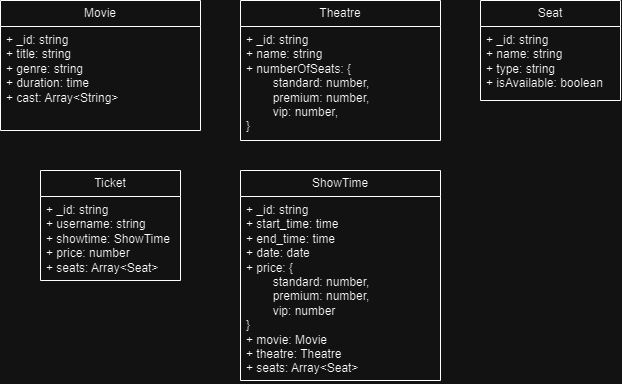

The diagram above was exported from draw.io. Its source (the exported page's mxGraphModel, read from the mxfile embedded in the PNG):
<mxGraphModel dx="836" dy="519" grid="1" gridSize="10" guides="1" tooltips="1" connect="1" arrows="1" fold="1" page="1" pageScale="1" pageWidth="827" pageHeight="1169" math="0" shadow="0">
  <root>
    <mxCell id="WIyWlLk6GJQsqaUBKTNV-0" />
    <mxCell id="WIyWlLk6GJQsqaUBKTNV-1" parent="WIyWlLk6GJQsqaUBKTNV-0" />
    <mxCell id="L5F3QeQU9sOPPcSBTdaF-19" value="Seat" style="swimlane;fontStyle=0;childLayout=stackLayout;horizontal=1;startSize=26;fillColor=none;horizontalStack=0;resizeParent=1;resizeParentMax=0;resizeLast=0;collapsible=1;marginBottom=0;whiteSpace=wrap;html=1;" parent="WIyWlLk6GJQsqaUBKTNV-1" vertex="1">
      <mxGeometry x="600" y="80" width="140" height="100" as="geometry">
        <mxRectangle x="150" y="90" width="100" height="30" as="alternateBounds" />
      </mxGeometry>
    </mxCell>
    <mxCell id="L5F3QeQU9sOPPcSBTdaF-21" value="+ _id: string&lt;div&gt;+ name: string&lt;/div&gt;&lt;div&gt;+ type: string&lt;/div&gt;&lt;div&gt;+ isAvailable: boolean&lt;/div&gt;" style="text;strokeColor=none;fillColor=none;align=left;verticalAlign=top;spacingLeft=4;spacingRight=4;overflow=hidden;rotatable=0;points=[[0,0.5],[1,0.5]];portConstraint=eastwest;whiteSpace=wrap;html=1;" parent="L5F3QeQU9sOPPcSBTdaF-19" vertex="1">
      <mxGeometry y="26" width="140" height="74" as="geometry" />
    </mxCell>
    <mxCell id="L5F3QeQU9sOPPcSBTdaF-24" value="Theatre" style="swimlane;fontStyle=0;childLayout=stackLayout;horizontal=1;startSize=26;fillColor=none;horizontalStack=0;resizeParent=1;resizeParentMax=0;resizeLast=0;collapsible=1;marginBottom=0;whiteSpace=wrap;html=1;" parent="WIyWlLk6GJQsqaUBKTNV-1" vertex="1">
      <mxGeometry x="360" y="80" width="200" height="140" as="geometry">
        <mxRectangle x="150" y="90" width="100" height="30" as="alternateBounds" />
      </mxGeometry>
    </mxCell>
    <mxCell id="L5F3QeQU9sOPPcSBTdaF-25" value="+ _id: string&lt;div&gt;+ name: string&lt;/div&gt;&lt;div&gt;+ numberOfSeats: {&amp;nbsp;&lt;/div&gt;&lt;div&gt;&lt;span style=&quot;white-space: pre;&quot;&gt;&#09;&lt;/span&gt;standard: number,&lt;br&gt;&lt;/div&gt;&lt;div&gt;&lt;span style=&quot;white-space: pre;&quot;&gt;&#09;&lt;/span&gt;premium: number,&lt;br&gt;&lt;/div&gt;&lt;div&gt;&lt;span style=&quot;white-space: pre;&quot;&gt;&#09;&lt;/span&gt;vip: number,&lt;br&gt;&lt;/div&gt;&lt;div&gt;}&lt;/div&gt;" style="text;strokeColor=none;fillColor=none;align=left;verticalAlign=top;spacingLeft=4;spacingRight=4;overflow=hidden;rotatable=0;points=[[0,0.5],[1,0.5]];portConstraint=eastwest;whiteSpace=wrap;html=1;" parent="L5F3QeQU9sOPPcSBTdaF-24" vertex="1">
      <mxGeometry y="26" width="200" height="114" as="geometry" />
    </mxCell>
    <mxCell id="L5F3QeQU9sOPPcSBTdaF-26" value="Ticket" style="swimlane;fontStyle=0;childLayout=stackLayout;horizontal=1;startSize=26;fillColor=none;horizontalStack=0;resizeParent=1;resizeParentMax=0;resizeLast=0;collapsible=1;marginBottom=0;whiteSpace=wrap;html=1;" parent="WIyWlLk6GJQsqaUBKTNV-1" vertex="1">
      <mxGeometry x="160" y="250" width="140" height="110" as="geometry">
        <mxRectangle x="330" y="290" width="100" height="30" as="alternateBounds" />
      </mxGeometry>
    </mxCell>
    <mxCell id="L5F3QeQU9sOPPcSBTdaF-27" value="+ _id: string&lt;div&gt;+ username: string&lt;/div&gt;&lt;div&gt;+ showtime: ShowTime&lt;/div&gt;&lt;div&gt;+ price: number&lt;/div&gt;&lt;div&gt;+ seats: Array&amp;lt;Seat&amp;gt;&lt;/div&gt;" style="text;strokeColor=none;fillColor=none;align=left;verticalAlign=top;spacingLeft=4;spacingRight=4;overflow=hidden;rotatable=0;points=[[0,0.5],[1,0.5]];portConstraint=eastwest;whiteSpace=wrap;html=1;container=0;" parent="L5F3QeQU9sOPPcSBTdaF-26" vertex="1">
      <mxGeometry y="26" width="140" height="84" as="geometry" />
    </mxCell>
    <mxCell id="L5F3QeQU9sOPPcSBTdaF-28" value="Movie" style="swimlane;fontStyle=0;childLayout=stackLayout;horizontal=1;startSize=26;fillColor=none;horizontalStack=0;resizeParent=1;resizeParentMax=0;resizeLast=0;collapsible=1;marginBottom=0;whiteSpace=wrap;html=1;" parent="WIyWlLk6GJQsqaUBKTNV-1" vertex="1">
      <mxGeometry x="120" y="80" width="200" height="130" as="geometry">
        <mxRectangle x="150" y="90" width="100" height="30" as="alternateBounds" />
      </mxGeometry>
    </mxCell>
    <mxCell id="L5F3QeQU9sOPPcSBTdaF-29" value="+ _id: string&lt;div&gt;+ title: string&lt;/div&gt;&lt;div&gt;+ genre: string&lt;/div&gt;&lt;div&gt;+ duration: time&lt;/div&gt;&lt;div&gt;+ cast: Array&amp;lt;String&amp;gt;&lt;/div&gt;" style="text;strokeColor=none;fillColor=none;align=left;verticalAlign=top;spacingLeft=4;spacingRight=4;overflow=hidden;rotatable=0;points=[[0,0.5],[1,0.5]];portConstraint=eastwest;whiteSpace=wrap;html=1;" parent="L5F3QeQU9sOPPcSBTdaF-28" vertex="1">
      <mxGeometry y="26" width="200" height="104" as="geometry" />
    </mxCell>
    <mxCell id="L5F3QeQU9sOPPcSBTdaF-30" value="ShowTime" style="swimlane;fontStyle=0;childLayout=stackLayout;horizontal=1;startSize=26;fillColor=none;horizontalStack=0;resizeParent=1;resizeParentMax=0;resizeLast=0;collapsible=1;marginBottom=0;whiteSpace=wrap;html=1;" parent="WIyWlLk6GJQsqaUBKTNV-1" vertex="1">
      <mxGeometry x="360" y="250" width="200" height="210" as="geometry">
        <mxRectangle x="150" y="90" width="100" height="30" as="alternateBounds" />
      </mxGeometry>
    </mxCell>
    <mxCell id="L5F3QeQU9sOPPcSBTdaF-31" value="+ _id: string&lt;div&gt;&lt;span style=&quot;background-color: initial;&quot;&gt;+ start_time: time&lt;/span&gt;&lt;div&gt;+ end_time: time&lt;/div&gt;&lt;div&gt;&lt;span style=&quot;background-color: initial;&quot;&gt;+ date: date&lt;/span&gt;&lt;/div&gt;&lt;div&gt;&lt;span style=&quot;background-color: initial;&quot;&gt;+ price: {&lt;/span&gt;&lt;/div&gt;&lt;div&gt;&lt;span style=&quot;background-color: initial;&quot;&gt;&lt;span style=&quot;white-space: pre;&quot;&gt;&#09;&lt;/span&gt;standard: number,&lt;br&gt;&lt;/span&gt;&lt;/div&gt;&lt;div&gt;&lt;span style=&quot;background-color: initial;&quot;&gt;&lt;span style=&quot;white-space: pre;&quot;&gt;&#09;&lt;/span&gt;premium: number,&lt;br&gt;&lt;/span&gt;&lt;/div&gt;&lt;div&gt;&lt;span style=&quot;background-color: initial;&quot;&gt;&lt;span style=&quot;white-space: pre;&quot;&gt;&#09;&lt;/span&gt;vip: number&lt;br&gt;&lt;/span&gt;&lt;/div&gt;&lt;div&gt;&lt;span style=&quot;background-color: initial;&quot;&gt;}&lt;/span&gt;&lt;/div&gt;&lt;div&gt;&lt;span style=&quot;background-color: initial;&quot;&gt;+ movie: Movie&lt;/span&gt;&lt;br&gt;&lt;/div&gt;&lt;div&gt;&lt;div&gt;+ theatre: Theatre&lt;/div&gt;&lt;/div&gt;&lt;div&gt;&lt;span style=&quot;background-color: initial;&quot;&gt;+ seats: Array&amp;lt;Seat&amp;gt;&lt;/span&gt;&lt;br&gt;&lt;/div&gt;&lt;/div&gt;" style="text;strokeColor=none;fillColor=none;align=left;verticalAlign=top;spacingLeft=4;spacingRight=4;overflow=hidden;rotatable=0;points=[[0,0.5],[1,0.5]];portConstraint=eastwest;whiteSpace=wrap;html=1;" parent="L5F3QeQU9sOPPcSBTdaF-30" vertex="1">
      <mxGeometry y="26" width="200" height="184" as="geometry" />
    </mxCell>
  </root>
</mxGraphModel>